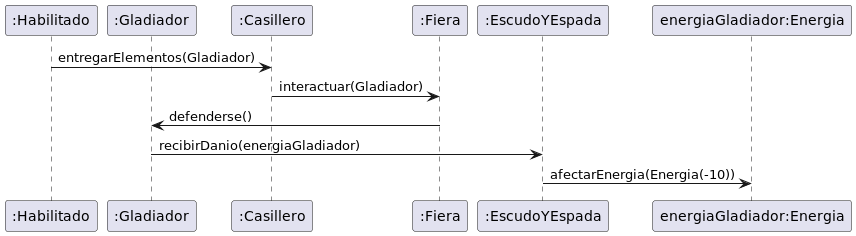

The diagram above was rendered by PlantUML. Its source (embedded in the PNG):
@startuml gladiadorConEscudoYEspadaEncuentraUnaFiera

participant Habilitado as ":Habilitado"
participant Gladiador as ":Gladiador"

participant Casillero as ":Casillero"
participant Fiera as ":Fiera"

participant EscudoYEspada as ":EscudoYEspada"
participant energiaGladiador as "energiaGladiador:Energia"

Habilitado -> Casillero: entregarElementos(Gladiador)
Casillero -> Fiera: interactuar(Gladiador)

Fiera -> Gladiador: defenderse()
Gladiador -> EscudoYEspada: recibirDanio(energiaGladiador)
EscudoYEspada -> energiaGladiador: afectarEnergia(Energia(-10))


@enduml